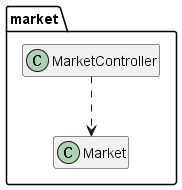

The diagram above was rendered by PlantUML. Its source (embedded in the PNG):
@startuml pkg_market
skinparam classAttributeIconSize 0
skinparam linetype ortho
hide members
top to bottom direction

package "market" {
  class Market
  class MarketController

  MarketController ..> Market
}
@enduml